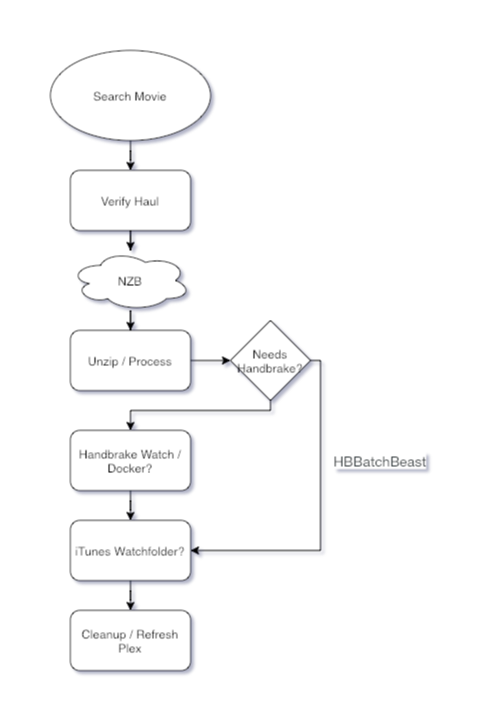

The diagram above was exported from draw.io. Its source (the exported page's mxGraphModel, read from the mxfile embedded in the PNG):
<mxGraphModel dx="576" dy="889" grid="1" gridSize="10" guides="1" tooltips="1" connect="1" arrows="1" fold="1" page="1" pageScale="1" pageWidth="850" pageHeight="1100" math="0" shadow="0">
  <root>
    <mxCell id="0" />
    <mxCell id="1" parent="0" />
    <mxCell id="YDDNEgxZCBITFUkxLrux-3" style="edgeStyle=orthogonalEdgeStyle;rounded=0;orthogonalLoop=1;jettySize=auto;html=1;entryX=0.5;entryY=0;entryDx=0;entryDy=0;" parent="1" source="YDDNEgxZCBITFUkxLrux-1" target="YDDNEgxZCBITFUkxLrux-2" edge="1">
      <mxGeometry relative="1" as="geometry" />
    </mxCell>
    <mxCell id="YDDNEgxZCBITFUkxLrux-1" value="Search Movie" style="ellipse;whiteSpace=wrap;html=1;" parent="1" vertex="1">
      <mxGeometry x="20" y="20" width="160" height="90" as="geometry" />
    </mxCell>
    <mxCell id="YDDNEgxZCBITFUkxLrux-12" value="" style="edgeStyle=orthogonalEdgeStyle;rounded=0;orthogonalLoop=1;jettySize=auto;html=1;" parent="1" source="YDDNEgxZCBITFUkxLrux-2" target="YDDNEgxZCBITFUkxLrux-4" edge="1">
      <mxGeometry relative="1" as="geometry" />
    </mxCell>
    <mxCell id="YDDNEgxZCBITFUkxLrux-2" value="Verify Haul" style="rounded=1;whiteSpace=wrap;html=1;" parent="1" vertex="1">
      <mxGeometry x="40" y="140" width="120" height="60" as="geometry" />
    </mxCell>
    <mxCell id="YDDNEgxZCBITFUkxLrux-7" style="edgeStyle=orthogonalEdgeStyle;rounded=0;orthogonalLoop=1;jettySize=auto;html=1;entryX=0.5;entryY=0;entryDx=0;entryDy=0;" parent="1" source="YDDNEgxZCBITFUkxLrux-4" target="YDDNEgxZCBITFUkxLrux-6" edge="1">
      <mxGeometry relative="1" as="geometry" />
    </mxCell>
    <mxCell id="YDDNEgxZCBITFUkxLrux-4" value="NZB" style="ellipse;shape=cloud;whiteSpace=wrap;html=1;" parent="1" vertex="1">
      <mxGeometry x="40" y="220" width="120" height="60" as="geometry" />
    </mxCell>
    <mxCell id="YDDNEgxZCBITFUkxLrux-15" value="" style="edgeStyle=orthogonalEdgeStyle;rounded=0;orthogonalLoop=1;jettySize=auto;html=1;" parent="1" source="YDDNEgxZCBITFUkxLrux-6" target="YDDNEgxZCBITFUkxLrux-14" edge="1">
      <mxGeometry relative="1" as="geometry" />
    </mxCell>
    <mxCell id="YDDNEgxZCBITFUkxLrux-6" value="Unzip / Process" style="rounded=1;whiteSpace=wrap;html=1;" parent="1" vertex="1">
      <mxGeometry x="40" y="300" width="120" height="60" as="geometry" />
    </mxCell>
    <mxCell id="YDDNEgxZCBITFUkxLrux-11" style="edgeStyle=orthogonalEdgeStyle;rounded=0;orthogonalLoop=1;jettySize=auto;html=1;entryX=0.5;entryY=0;entryDx=0;entryDy=0;" parent="1" source="YDDNEgxZCBITFUkxLrux-8" target="YDDNEgxZCBITFUkxLrux-10" edge="1">
      <mxGeometry relative="1" as="geometry" />
    </mxCell>
    <mxCell id="YDDNEgxZCBITFUkxLrux-8" value="iTunes Watchfolder?" style="rounded=1;whiteSpace=wrap;html=1;" parent="1" vertex="1">
      <mxGeometry x="40" y="490" width="120" height="60" as="geometry" />
    </mxCell>
    <mxCell id="YDDNEgxZCBITFUkxLrux-10" value="Cleanup / Refresh Plex" style="rounded=1;whiteSpace=wrap;html=1;" parent="1" vertex="1">
      <mxGeometry x="40" y="580" width="120" height="60" as="geometry" />
    </mxCell>
    <mxCell id="YDDNEgxZCBITFUkxLrux-16" style="edgeStyle=orthogonalEdgeStyle;rounded=0;orthogonalLoop=1;jettySize=auto;html=1;entryX=1;entryY=0.5;entryDx=0;entryDy=0;" parent="1" source="YDDNEgxZCBITFUkxLrux-14" target="YDDNEgxZCBITFUkxLrux-8" edge="1">
      <mxGeometry relative="1" as="geometry">
        <Array as="points">
          <mxPoint x="290" y="330" />
          <mxPoint x="290" y="520" />
        </Array>
      </mxGeometry>
    </mxCell>
    <mxCell id="YDDNEgxZCBITFUkxLrux-18" style="edgeStyle=orthogonalEdgeStyle;rounded=0;orthogonalLoop=1;jettySize=auto;html=1;entryX=0.5;entryY=0;entryDx=0;entryDy=0;" parent="1" source="YDDNEgxZCBITFUkxLrux-14" target="YDDNEgxZCBITFUkxLrux-17" edge="1">
      <mxGeometry relative="1" as="geometry">
        <Array as="points">
          <mxPoint x="240" y="380" />
          <mxPoint x="100" y="380" />
        </Array>
      </mxGeometry>
    </mxCell>
    <mxCell id="YDDNEgxZCBITFUkxLrux-14" value="Needs Handbrake?" style="rhombus;whiteSpace=wrap;html=1;" parent="1" vertex="1">
      <mxGeometry x="200" y="290" width="80" height="80" as="geometry" />
    </mxCell>
    <mxCell id="YDDNEgxZCBITFUkxLrux-19" style="edgeStyle=orthogonalEdgeStyle;rounded=0;orthogonalLoop=1;jettySize=auto;html=1;entryX=0.5;entryY=0;entryDx=0;entryDy=0;" parent="1" source="YDDNEgxZCBITFUkxLrux-17" target="YDDNEgxZCBITFUkxLrux-8" edge="1">
      <mxGeometry relative="1" as="geometry" />
    </mxCell>
    <mxCell id="YDDNEgxZCBITFUkxLrux-17" value="Handbrake Watch / Docker?" style="rounded=1;whiteSpace=wrap;html=1;" parent="1" vertex="1">
      <mxGeometry x="40" y="400" width="120" height="60" as="geometry" />
    </mxCell>
    <mxCell id="YDDNEgxZCBITFUkxLrux-21" value="&lt;span style=&quot;color: rgb(53 , 60 , 65) ; font-family: &amp;#34;helvetica neue&amp;#34; , &amp;#34;helvetica&amp;#34; , &amp;#34;arial&amp;#34; , &amp;#34;roboto&amp;#34; , &amp;#34;liberation sans&amp;#34; , sans-serif , &amp;#34;apple color emoji&amp;#34; , &amp;#34;segoe ui emoji&amp;#34; , &amp;#34;segoe ui symbol&amp;#34; ; font-size: 14px ; background-color: rgb(255 , 255 , 255)&quot;&gt;HBBatchBeast&lt;/span&gt;" style="text;html=1;strokeColor=none;fillColor=none;align=center;verticalAlign=middle;whiteSpace=wrap;rounded=0;" parent="1" vertex="1">
      <mxGeometry x="320" y="415" width="60" height="30" as="geometry" />
    </mxCell>
  </root>
</mxGraphModel>